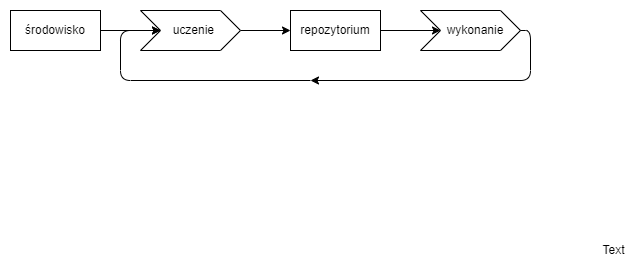

The diagram above was exported from draw.io. Its source (the exported page's mxGraphModel, read from the mxfile embedded in the PNG):
<mxGraphModel dx="283" dy="416" grid="1" gridSize="10" guides="1" tooltips="1" connect="1" arrows="1" fold="1" page="1" pageScale="1" pageWidth="1169" pageHeight="827" math="0" shadow="0">
  <root>
    <mxCell id="0" />
    <mxCell id="1" parent="0" />
    <mxCell id="17" value="" style="rounded=0;whiteSpace=wrap;html=1;strokeColor=none;" parent="1" vertex="1">
      <mxGeometry x="230" y="350" width="540" height="90" as="geometry" />
    </mxCell>
    <mxCell id="12" style="edgeStyle=none;html=1;entryX=0;entryY=0.5;entryDx=0;entryDy=0;exitX=1;exitY=0.5;exitDx=0;exitDy=0;" parent="1" source="7" target="8" edge="1">
      <mxGeometry relative="1" as="geometry" />
    </mxCell>
    <mxCell id="7" value="środowisko" style="rounded=0;whiteSpace=wrap;html=1;" parent="1" vertex="1">
      <mxGeometry x="240" y="360" width="90" height="40" as="geometry" />
    </mxCell>
    <mxCell id="13" style="edgeStyle=none;html=1;" parent="1" source="8" target="9" edge="1">
      <mxGeometry relative="1" as="geometry" />
    </mxCell>
    <mxCell id="8" value="&amp;nbsp; uczenie" style="shape=step;perimeter=stepPerimeter;whiteSpace=wrap;html=1;fixedSize=1;" parent="1" vertex="1">
      <mxGeometry x="370" y="360" width="100" height="40" as="geometry" />
    </mxCell>
    <mxCell id="14" style="edgeStyle=none;html=1;entryX=0;entryY=0.5;entryDx=0;entryDy=0;" parent="1" source="9" target="10" edge="1">
      <mxGeometry relative="1" as="geometry" />
    </mxCell>
    <mxCell id="9" value="repozytorium" style="rounded=0;whiteSpace=wrap;html=1;" parent="1" vertex="1">
      <mxGeometry x="520" y="360" width="90" height="40" as="geometry" />
    </mxCell>
    <mxCell id="10" value="&amp;nbsp; &amp;nbsp;wykonanie" style="shape=step;perimeter=stepPerimeter;whiteSpace=wrap;html=1;fixedSize=1;" parent="1" vertex="1">
      <mxGeometry x="650" y="360" width="100" height="40" as="geometry" />
    </mxCell>
    <mxCell id="15" value="" style="endArrow=classic;html=1;exitX=1;exitY=0.5;exitDx=0;exitDy=0;" parent="1" source="10" edge="1">
      <mxGeometry width="50" height="50" relative="1" as="geometry">
        <mxPoint x="710" y="480" as="sourcePoint" />
        <mxPoint x="540" y="430" as="targetPoint" />
        <Array as="points">
          <mxPoint x="760" y="380" />
          <mxPoint x="760" y="430" />
        </Array>
      </mxGeometry>
    </mxCell>
    <mxCell id="16" value="" style="endArrow=classic;html=1;entryX=0;entryY=0.5;entryDx=0;entryDy=0;" parent="1" target="8" edge="1">
      <mxGeometry width="50" height="50" relative="1" as="geometry">
        <mxPoint x="540" y="430" as="sourcePoint" />
        <mxPoint x="400" y="420" as="targetPoint" />
        <Array as="points">
          <mxPoint x="350" y="430" />
          <mxPoint x="350" y="380" />
        </Array>
      </mxGeometry>
    </mxCell>
    <mxCell id="19" value="Text" style="text;html=1;align=center;verticalAlign=middle;resizable=0;points=[];autosize=1;" vertex="1" parent="1">
      <mxGeometry x="818" y="585" width="50" height="30" as="geometry" />
    </mxCell>
  </root>
</mxGraphModel>